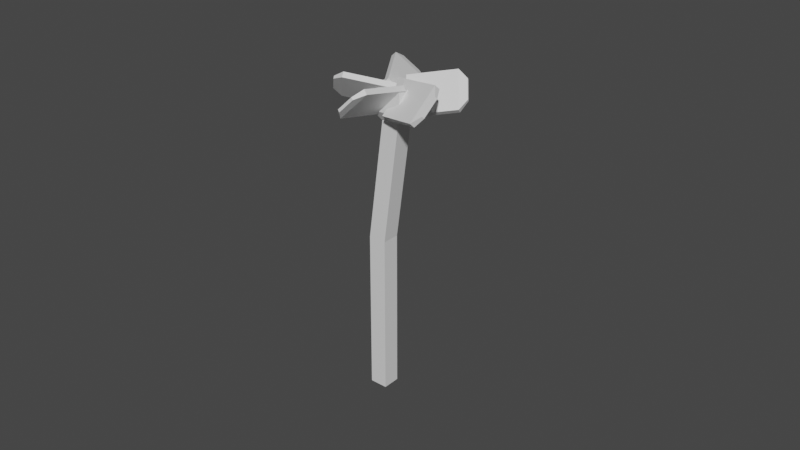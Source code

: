 # Source: Helder_Flower.blend  (saved by Blender 2.81.16; exported with 4.5.12 LTS)
import bpy
from mathutils import Matrix  # noqa: F401  (used for matrix-valued properties, if any)

bpy.ops.wm.read_factory_settings(use_empty=True)
scene = bpy.context.scene
scene.name = 'Scene'

# ---- collections
col_collection = bpy.data.collections.new('Collection'); scene.collection.children.link(col_collection)

# ---- materials (node trees are filled in below, after node groups)
mat_material_008 = bpy.data.materials.new('Material.008')
mat_material_008.use_transparent_shadow = False
mat_material_009 = bpy.data.materials.new('Material.009')
mat_material_009.use_transparent_shadow = False

# ---- material node trees
mat_material_008.use_nodes = True; mat_material_008.node_tree.nodes.clear()
_N = mat_material_008.node_tree.nodes; _L = mat_material_008.node_tree.links
n0 = _N.new('ShaderNodeOutputMaterial'); n0.name = 'Material Output'; n0.location = (300, 300)
n1 = _N.new('ShaderNodeBsdfPrincipled'); n1.name = 'Principled BSDF'; n1.location = (10, 300)
n1.distribution = 'GGX'
n1.subsurface_method = 'BURLEY'
n1.inputs[3].default_value = 1.45
n1.inputs[27].default_value = (0.0, 0.0, 0.0, 1.0)
n1.inputs[28].default_value = 1.0
_L.new(n1.outputs[0], n0.inputs[0])
n0.is_active_output = True
mat_material_009.use_nodes = True; mat_material_009.node_tree.nodes.clear()
_N = mat_material_009.node_tree.nodes; _L = mat_material_009.node_tree.links
n0 = _N.new('ShaderNodeOutputMaterial'); n0.name = 'Material Output'; n0.location = (300, 300)
n1 = _N.new('ShaderNodeBsdfPrincipled'); n1.name = 'Principled BSDF'; n1.location = (10, 300)
n1.distribution = 'GGX'
n1.subsurface_method = 'BURLEY'
n1.inputs[3].default_value = 1.45
n1.inputs[27].default_value = (0.0, 0.0, 0.0, 1.0)
n1.inputs[28].default_value = 1.0
_L.new(n1.outputs[0], n0.inputs[0])
n0.is_active_output = True

# ---- world
world_world = bpy.data.worlds.new('World'); scene.world = world_world
world_world.use_nodes = True; world_world.node_tree.nodes.clear()
_N = world_world.node_tree.nodes; _L = world_world.node_tree.links
n0 = _N.new('ShaderNodeOutputWorld'); n0.name = 'World Output'; n0.location = (300, 300)
n1 = _N.new('ShaderNodeBackground'); n1.name = 'Background'; n1.location = (10, 300)
n1.inputs[0].default_value = (0.05088, 0.05088, 0.05088, 1.0)
_L.new(n1.outputs[0], n0.inputs[0])
n0.is_active_output = True
world_world.color = (0.05088, 0.05088, 0.05088)
world_world.use_sun_shadow = False
world_world.sun_shadow_jitter_overblur = 0.0

# ---- meshes
me_cube_017 = bpy.data.meshes.new('Cube.017')
me_cube_017.from_pydata([(-1.602, 0.349, 0.5632), (-1.602, 0.349, 0.847), (-1.602, 2.756, 0.5632), (-1.602, 2.756, 0.847), (0.3984, 0.349, 0.5632), (0.3984, 0.349, 0.847), (0.3984, 2.756, 0.5632), (0.3984, 2.756, 0.847), (-1.116, 3.163, 0.7781), (-1.116, 3.163, 0.6321), (-0.08721, 3.163, 0.6321), (-0.08721, 3.163, 0.7781), (10.65, -3.91, -9.541), (4.82, -2.378, -3.737), (10.0, -4.215, -10.12), (4.168, -2.683, -4.312), (10.55, -3.058, -9.872), (4.714, -1.525, -4.069), (9.895, -3.362, -10.45), (4.062, -1.83, -4.644), (0.3769, -0.4529, 0.2815), (-0.2752, -0.7573, -0.2936), (-0.381, 0.09557, -0.6251), (0.2711, 0.4, -0.05005), (0.3027, -0.5747, 1.027), (-0.8768, -1.125, -0.01329), (-1.068, 0.4174, -0.6129), (0.1113, 0.9679, 0.4272), (-0.4932, -0.3657, 1.819), (-1.673, -0.9163, 0.7785), (-1.864, 0.6264, 0.1789), (-0.6845, 1.177, 1.219), (-0.9911, -0.328, 1.355), (-1.203, -0.1403, 1.377), (-2.58, -2.064, 0.8522), (-2.792, -1.877, 0.8736), (-0.8231, 0.08347, -0.5946), (-1.035, 0.2711, -0.5732), (-2.412, -1.653, -1.098), (-2.624, -1.465, -1.076), (-2.968, -2.116, 0.3098), (-2.859, -2.212, 0.2988), (-2.773, -2.001, -0.7041), (-2.882, -1.904, -0.6932), (-0.9729, 1.15, 0.9836), (-1.125, 0.9853, 1.158), (0.4119, 1.824, 2.833), (0.2595, 1.66, 3.007), (0.261, -0.3811, 0.6177), (0.1086, -0.5456, 0.7918), (1.646, 0.2931, 2.467), (1.493, 0.1287, 2.641), (0.8303, 1.442, 3.188), (0.9087, 1.526, 3.099), (1.543, 0.739, 2.911), (1.465, 0.6544, 3.0), (-0.859, 0.6762, 1.223), (-1.12, 0.5746, 1.272), (-0.006734, -0.6259, 3.059), (-0.2672, -0.7275, 3.108), (-0.4991, -0.8457, -0.02359), (-0.7596, -0.9473, 0.02526), (0.3532, -2.148, 1.812), (0.09271, -2.249, 1.861), (0.02756, -1.293, 3.104), (0.1615, -1.24, 3.078), (0.3467, -2.023, 2.437), (0.2127, -2.075, 2.462), (-1.86, -0.3023, 0.4755), (-1.866, -0.1442, 0.7111), (-3.195, 1.344, -0.6653), (-3.201, 1.502, -0.4297), (-0.1963, 0.6401, -0.1115), (-0.2027, 0.7982, 0.1242), (-1.531, 2.286, -1.252), (-1.538, 2.444, -1.017), (-3.021, 1.97, -0.8223), (-3.018, 1.889, -0.9435), (-2.162, 2.374, -1.245), (-2.166, 2.455, -1.124)], [], [(0, 1, 3, 2), (7, 6, 10, 11), (6, 7, 5, 4), (4, 5, 1, 0), (2, 6, 4, 0), (7, 3, 1, 5), (9, 8, 11, 10), (6, 2, 9, 10), (3, 7, 11, 8), (2, 3, 8, 9), (12, 13, 15, 14), (14, 15, 19, 18), (18, 19, 17, 16), (16, 17, 13, 12), (14, 18, 16, 12), (17, 19, 22, 23), (20, 23, 27, 24), (15, 13, 20, 21), (13, 17, 23, 20), (19, 15, 21, 22), (26, 25, 29, 30), (22, 21, 25, 26), (23, 22, 26, 27), (21, 20, 24, 25), (30, 29, 28, 31), (27, 26, 30, 31), (25, 24, 28, 29), (24, 27, 31, 28), (32, 33, 35, 34), (39, 38, 42, 43), (38, 39, 37, 36), (36, 37, 33, 32), (34, 38, 36, 32), (39, 35, 33, 37), (41, 40, 43, 42), (38, 34, 41, 42), (35, 39, 43, 40), (34, 35, 40, 41), (44, 45, 47, 46), (51, 50, 54, 55), (50, 51, 49, 48), (48, 49, 45, 44), (46, 50, 48, 44), (51, 47, 45, 49), (53, 52, 55, 54), (50, 46, 53, 54), (47, 51, 55, 52), (46, 47, 52, 53), (56, 57, 59, 58), (63, 62, 66, 67), (62, 63, 61, 60), (60, 61, 57, 56), (58, 62, 60, 56), (63, 59, 57, 61), (65, 64, 67, 66), (62, 58, 65, 66), (59, 63, 67, 64), (58, 59, 64, 65), (68, 69, 71, 70), (75, 74, 78, 79), (74, 75, 73, 72), (72, 73, 69, 68), (70, 74, 72, 68), (75, 71, 69, 73), (77, 76, 79, 78), (74, 70, 77, 78), (71, 75, 79, 76), (70, 71, 76, 77)])
me_cube_017.polygons.foreach_set('material_index', [1, 1, 1, 1, 1, 1, 1, 1, 1, 1, 0, 0, 0, 0, 0, 0, 0, 0, 0, 0, 0, 0, 0, 0, 0, 0, 0, 0, 1, 1, 1, 1, 1, 1, 1, 1, 1, 1, 1, 1, 1, 1, 1, 1, 1, 1, 1, 1, 1, 1, 1, 1, 1, 1, 1, 1, 1, 1, 1, 1, 1, 1, 1, 1, 1, 1, 1, 1])
_uv = me_cube_017.uv_layers.new(name='UVMap')
_uv.uv.foreach_set('vector', [0.375, 0.0, 0.625, 0.0, 0.625, 0.25, 0.375, 0.25, 0.625, 0.5, 0.375, 0.5, 0.375, 0.5, 0.625, 0.5, 0.375, 0.5, 0.625, 0.5, 0.625, 0.75, 0.375, 0.75, 0.375, 0.75, 0.625, 0.75, 0.625, 1.0, 0.375, 1.0, 0.125, 0.5, 0.375, 0.5, 0.375, 0.75, 0.125, 0.75, 0.625, 0.5, 0.875, 0.5, 0.875, 0.75, 0.625, 0.75, 0.375, 0.25, 0.625, 0.25, 0.625, 0.5, 0.375, 0.5, 0.375, 0.5, 0.125, 0.5, 0.125, 0.5, 0.375, 0.5, 0.875, 0.5, 0.625, 0.5, 0.625, 0.5, 0.875, 0.5, 0.375, 0.25, 0.625, 0.25, 0.625, 0.25, 0.375, 0.25, 0.375, 0.0, 0.625, 0.0, 0.625, 0.25, 0.375, 0.25, 0.375, 0.25, 0.625, 0.25, 0.625, 0.5, 0.375, 0.5, 0.375, 0.5, 0.625, 0.5, 0.625, 0.75, 0.375, 0.75, 0.375, 0.75, 0.625, 0.75, 0.625, 1.0, 0.375, 1.0, 0.125, 0.5, 0.375, 0.5, 0.375, 0.75, 0.125, 0.75, 0.625, 0.75, 0.625, 0.5, 0.625, 0.5, 0.625, 0.75, 0.625, 1.0, 0.625, 0.75, 0.625, 0.75, 0.625, 1.0, 0.625, 0.25, 0.625, 0.0, 0.625, 0.0, 0.625, 0.25, 0.625, 1.0, 0.625, 0.75, 0.625, 0.75, 0.625, 1.0, 0.625, 0.5, 0.625, 0.25, 0.625, 0.25, 0.625, 0.5, 0.625, 0.5, 0.625, 0.25, 0.625, 0.25, 0.625, 0.5, 0.625, 0.5, 0.625, 0.25, 0.625, 0.25, 0.625, 0.5, 0.625, 0.75, 0.625, 0.5, 0.625, 0.5, 0.625, 0.75, 0.625, 0.25, 0.625, 0.0, 0.625, 0.0, 0.625, 0.25, 0.625, 0.5, 0.875, 0.5, 0.875, 0.75, 0.625, 0.75, 0.625, 0.75, 0.625, 0.5, 0.625, 0.5, 0.625, 0.75, 0.625, 0.25, 0.625, 0.0, 0.625, 0.0, 0.625, 0.25, 0.625, 1.0, 0.625, 0.75, 0.625, 0.75, 0.625, 1.0, 0.375, 0.0, 0.625, 0.0, 0.625, 0.25, 0.375, 0.25, 0.625, 0.5, 0.375, 0.5, 0.375, 0.5, 0.625, 0.5, 0.375, 0.5, 0.625, 0.5, 0.625, 0.75, 0.375, 0.75, 0.375, 0.75, 0.625, 0.75, 0.625, 1.0, 0.375, 1.0, 0.125, 0.5, 0.375, 0.5, 0.375, 0.75, 0.125, 0.75, 0.625, 0.5, 0.875, 0.5, 0.875, 0.75, 0.625, 0.75, 0.375, 0.25, 0.625, 0.25, 0.625, 0.5, 0.375, 0.5, 0.375, 0.5, 0.125, 0.5, 0.125, 0.5, 0.375, 0.5, 0.875, 0.5, 0.625, 0.5, 0.625, 0.5, 0.875, 0.5, 0.375, 0.25, 0.625, 0.25, 0.625, 0.25, 0.375, 0.25, 0.375, 0.0, 0.625, 0.0, 0.625, 0.25, 0.375, 0.25, 0.625, 0.5, 0.375, 0.5, 0.375, 0.5, 0.625, 0.5, 0.375, 0.5, 0.625, 0.5, 0.625, 0.75, 0.375, 0.75, 0.375, 0.75, 0.625, 0.75, 0.625, 1.0, 0.375, 1.0, 0.125, 0.5, 0.375, 0.5, 0.375, 0.75, 0.125, 0.75, 0.625, 0.5, 0.875, 0.5, 0.875, 0.75, 0.625, 0.75, 0.375, 0.25, 0.625, 0.25, 0.625, 0.5, 0.375, 0.5, 0.375, 0.5, 0.125, 0.5, 0.125, 0.5, 0.375, 0.5, 0.875, 0.5, 0.625, 0.5, 0.625, 0.5, 0.875, 0.5, 0.375, 0.25, 0.625, 0.25, 0.625, 0.25, 0.375, 0.25, 0.375, 0.0, 0.625, 0.0, 0.625, 0.25, 0.375, 0.25, 0.625, 0.5, 0.375, 0.5, 0.375, 0.5, 0.625, 0.5, 0.375, 0.5, 0.625, 0.5, 0.625, 0.75, 0.375, 0.75, 0.375, 0.75, 0.625, 0.75, 0.625, 1.0, 0.375, 1.0, 0.125, 0.5, 0.375, 0.5, 0.375, 0.75, 0.125, 0.75, 0.625, 0.5, 0.875, 0.5, 0.875, 0.75, 0.625, 0.75, 0.375, 0.25, 0.625, 0.25, 0.625, 0.5, 0.375, 0.5, 0.375, 0.5, 0.125, 0.5, 0.125, 0.5, 0.375, 0.5, 0.875, 0.5, 0.625, 0.5, 0.625, 0.5, 0.875, 0.5, 0.375, 0.25, 0.625, 0.25, 0.625, 0.25, 0.375, 0.25, 0.375, 0.0, 0.625, 0.0, 0.625, 0.25, 0.375, 0.25, 0.625, 0.5, 0.375, 0.5, 0.375, 0.5, 0.625, 0.5, 0.375, 0.5, 0.625, 0.5, 0.625, 0.75, 0.375, 0.75, 0.375, 0.75, 0.625, 0.75, 0.625, 1.0, 0.375, 1.0, 0.125, 0.5, 0.375, 0.5, 0.375, 0.75, 0.125, 0.75, 0.625, 0.5, 0.875, 0.5, 0.875, 0.75, 0.625, 0.75, 0.375, 0.25, 0.625, 0.25, 0.625, 0.5, 0.375, 0.5, 0.375, 0.5, 0.125, 0.5, 0.125, 0.5, 0.375, 0.5, 0.875, 0.5, 0.625, 0.5, 0.625, 0.5, 0.875, 0.5, 0.375, 0.25, 0.625, 0.25, 0.625, 0.25, 0.375, 0.25])
me_cube_017.materials.append(mat_material_008)
me_cube_017.materials.append(mat_material_009)
me_cube_017.use_remesh_fix_poles = True
me_cube_017.use_remesh_preserve_attributes = False
me_cube_017.use_mirror_vertex_groups = False
me_cube_017.update()

# ---- objects
ob_cube_005 = bpy.data.objects.new('Cube.005', me_cube_017)

# ---- transforms, parenting, visibility, modifiers, constraints
ob_cube_005.location = (0.1136, -0.02006, 1.709)
ob_cube_005.rotation_euler = (0.2581, 0.7711, 4.552)
ob_cube_005.scale = (0.1196, 0.1196, 0.1196)
ob_cube_005.lineart.crease_threshold = 0.0

# ---- collection membership
col_collection.objects.link(ob_cube_005)

# ---- scene / render settings (as saved in the file)
scene.frame_start = 1; scene.frame_end = 250; scene.frame_set(1)
scene.render.engine = 'BLENDER_EEVEE_NEXT'
scene.cycles.use_denoising = False
scene.cycles.samples = 128
scene.cycles.sampling_pattern = 'TABULATED_SOBOL'
scene.cycles.use_adaptive_sampling = False
scene.cycles.use_light_tree = False
scene.view_settings.view_transform = 'Filmic'
bpy.context.view_layer.update()

# ---- added for rendering (the .blend has no active camera and no usable light): camera, sun
cam_auto = bpy.data.cameras.new('AutoCamera')
cam_auto.lens = 50.0
cam_auto.sensor_width = 36.0
cam_auto.clip_end = 1000.0
ob_auto_camera = bpy.data.objects.new('AutoCamera', cam_auto)
scene.collection.objects.link(ob_auto_camera)
ob_auto_camera.location = (3.70628, -4.29879, 3.92315)
ob_auto_camera.rotation_euler = (1.09748, -7.21219e-08, 0.694738)
scene.camera = ob_auto_camera
light_auto_sun = bpy.data.lights.new('AutoSun', 'SUN')
light_auto_sun.energy = 3.0
light_auto_sun.angle = 0.0523599
ob_auto_sun = bpy.data.objects.new('AutoSun', light_auto_sun)
scene.collection.objects.link(ob_auto_sun)
ob_auto_sun.rotation_euler = (0.872665, 0.174533, 0.523599)
bpy.context.view_layer.update()
